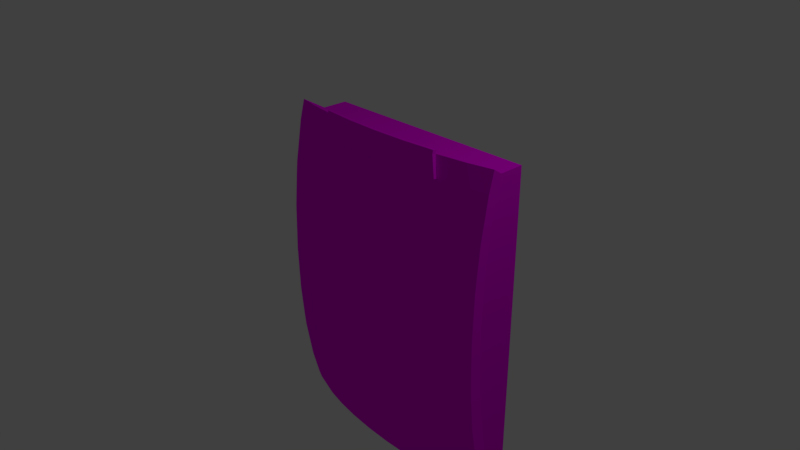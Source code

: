 # Source: security_reader_red_aaron_hubbell.blend  (saved by Blender 2.78.0; exported with 4.5.12 LTS)
import bpy
from mathutils import Matrix  # noqa: F401  (used for matrix-valued properties, if any)

bpy.ops.wm.read_factory_settings(use_empty=True)
scene = bpy.context.scene
scene.name = 'Scene'

# ---- collections
col_collection_1 = bpy.data.collections.new('Collection 1'); scene.collection.children.link(col_collection_1)

# ---- images (referenced by path relative to the original .blend; pixels are not part of the script)
import os
ASSET_DIR = os.environ.get("B2B_ASSET_DIR", "")  # directory of the original .blend (textures are referenced by path, not embedded)
HERE = os.path.dirname(os.path.abspath(__file__))  # packed textures are extracted next to this script under _unpacked/

def load_image(name, relpath, width, height, colorspace="sRGB"):
    """Load a texture the original file referenced (path relative to the .blend, or extracted next to this script)."""
    p = next((c for c in (os.path.join(HERE, relpath), os.path.join(ASSET_DIR, relpath)) if relpath and os.path.exists(c)), "")
    if p:
        img = bpy.data.images.load(p, check_existing=True)
        img.name = name
    else:  # same state as the original file: an image datablock whose file is absent (Cycles renders it pink)
        img = bpy.data.images.new(name, width, height)
        img.source = "FILE"
        img.filepath = "//" + (relpath or name)
    img.colorspace_settings.name = colorspace
    return img
img_20170403_143636_jpg = load_image('20170403_143636.jpg', 'alarm key card light/reader_red.jpg', 1024, 1024, 'sRGB')

# ---- materials (node trees are filled in below, after node groups)
mat_security_material = bpy.data.materials.new('security_material')
mat_security_material.alpha_threshold = 0.0
mat_security_material.roughness = 0.5

# ---- material node trees
mat_security_material.use_nodes = True; mat_security_material.node_tree.nodes.clear()
_N = mat_security_material.node_tree.nodes; _L = mat_security_material.node_tree.links
n0 = _N.new('ShaderNodeBsdfDiffuse'); n0.name = 'Diffuse BSDF'; n0.location = (10, 300)
n1 = _N.new('ShaderNodeTexImage'); n1.name = 'Image Texture'; n1.location = (-189, 348)
n1.width = 140
n1.image = img_20170403_143636_jpg
n2 = _N.new('ShaderNodeOutputMaterial'); n2.name = 'Material Output'; n2.location = (248, 298)
_L.new(n0.outputs[0], n2.inputs[0])
_L.new(n1.outputs[0], n0.inputs[0])
n2.is_active_output = True

# ---- world
world_world = bpy.data.worlds.new('World'); scene.world = world_world
world_world.color = (0.05088, 0.05088, 0.05088)
world_world.use_sun_shadow = False
world_world.sun_shadow_jitter_overblur = 0.0
world_world.cycles.sampling_method = 'MANUAL'

# ---- cameras
cam_camera = bpy.data.cameras.new('Camera')
cam_camera.clip_end = 100.0
cam_camera.lens = 35.0
cam_camera.sensor_width = 32.0
cam_camera.sensor_height = 18.0
cam_camera.ortho_scale = 7.314
cam_camera.dof.focus_distance = 0.0

# ---- lights
light_lamp = bpy.data.lights.new('Lamp', 'POINT')
light_lamp.transmission_factor = 0.0
light_lamp.cutoff_distance = 30.0
light_lamp.energy = 100.0
light_lamp.shadow_buffer_clip_start = 1.001
light_lamp.shadow_soft_size = 0.1
light_lamp.shadow_maximum_resolution = 0.006
light_lamp.use_absolute_resolution = True

# ---- meshes
me_cube_001 = bpy.data.meshes.new('Cube.001')
me_cube_001.from_pydata([(-0.3071, -0.5629, -1.005), (-0.3071, -0.6466, -0.7757), (-0.3071, -0.6107, -0.8967), (-0.3071, -0.7718, 1.075), (-0.3071, -0.7718, 0.02172), (-0.3071, -0.7488, -0.2337), (-0.3071, -0.6926, -0.587), (-0.3071, -0.6926, 1.684), (-0.3071, -0.7488, 1.33), (-0.3071, -0.7819, 0.947), (-0.3071, -0.7921, 0.5483), (-0.3071, -0.7819, 0.1496), (-2.324, -0.763, 1.226), (-2.324, -0.763, -0.1296), (-2.324, -0.7953, 0.5483), (-2.324, -0.7851, 0.947), (-2.324, -0.7851, 0.1496), (-2.324, -0.6407, -0.8197), (-2.324, -0.6975, -0.587), (-2.324, -0.6975, 1.684), (-2.324, -0.7536, 1.33), (-2.324, -0.7536, -0.2337), (-2.324, -0.6178, -0.8967), (-1.613, -0.7492, 1.845), (-1.887, -0.7286, 1.845), (-2.14, -0.6952, 1.845), (-0.5142, -0.6952, 1.845), (-0.7672, -0.7286, 1.845), (-1.042, -0.7492, 1.845), (-1.327, -0.7562, 1.845), (-0.3071, -0.6532, 1.845), (-2.324, -0.6581, 1.845), (-1.565, -0.6896, -1.013), (-1.793, -0.6724, -1.013), (-2.004, -0.6446, -1.013), (-2.188, -0.6072, -1.013), (-0.3151, -0.5616, -1.013), (-0.4664, -0.6072, -1.013), (-0.6509, -0.6446, -1.013), (-0.8614, -0.6724, -1.013), (-1.09, -0.6896, -1.013), (-1.327, -0.6953, -1.013), (-0.3071, -0.558, -1.013), (-2.324, -0.5664, -1.013), (-1.636, -0.9247, 1.942), (-1.662, -0.9592, 1.769), (-1.699, -1.008, 1.391), (-1.722, -1.039, 0.9804), (-1.729, -1.049, 0.5536), (-1.722, -1.039, 0.1269), (-1.699, -1.008, -0.2835), (-1.662, -0.9592, -0.6616), (-1.612, -0.8931, -0.9931), (-1.93, -0.901, 1.942), (-1.981, -0.9335, 1.769), (-2.053, -0.9798, 1.391), (-2.098, -1.008, 0.9804), (-2.113, -1.018, 0.5536), (-2.098, -1.008, 0.1269), (-2.053, -0.9798, -0.2835), (-1.981, -0.9335, -0.6616), (-1.884, -0.8713, -0.9931), (-2.201, -0.8626, 1.942), (-2.275, -0.8919, 1.769), (-2.379, -0.9335, 1.391), (-2.397, -0.9405, -0.172), (-2.379, -0.9335, -0.2835), (-2.275, -0.8919, -0.6616), (-2.133, -0.8358, -0.9931), (-2.397, -0.9776, 0.5536), (-2.397, -0.9658, 0.1269), (-2.397, -0.8, -0.9107), (-2.352, -0.7882, -0.9931), (-2.397, -0.8652, 1.769), (-2.397, -0.9297, 1.391), (-2.397, -0.9297, -0.2835), (-2.397, -0.7737, -0.9931), (-0.2386, -0.8068, -0.8636), (-0.3088, -0.7882, -0.9931), (-0.4602, -0.8626, 1.942), (-0.3865, -0.8919, 1.769), (-0.2816, -0.9335, 1.391), (-0.2386, -0.9506, -0.01002), (-0.2816, -0.9335, -0.2835), (-0.3865, -0.8919, -0.6616), (-0.5277, -0.8358, -0.9931), (-0.731, -0.901, 1.942), (-0.6803, -0.9335, 1.769), (-0.608, -0.9798, 1.391), (-0.5635, -1.008, 0.9804), (-0.5485, -1.018, 0.5536), (-0.5635, -1.008, 0.1269), (-0.608, -0.9798, -0.2835), (-0.6803, -0.9335, -0.6616), (-0.7776, -0.8713, -0.9931), (-1.025, -0.9247, 1.942), (-0.9991, -0.9592, 1.769), (-0.9622, -1.008, 1.391), (-0.9395, -1.039, 0.9804), (-0.9319, -1.049, 0.5536), (-0.9395, -1.039, 0.1269), (-0.9622, -1.008, -0.2835), (-0.9991, -0.9592, -0.6616), (-1.049, -0.8931, -0.9931), (-1.331, -0.9327, 1.942), (-1.331, -0.9678, 1.769), (-1.331, -1.018, 1.391), (-1.331, -1.049, 0.9804), (-1.331, -1.059, 0.5536), (-1.331, -1.049, 0.1269), (-1.331, -1.018, -0.2835), (-1.331, -0.9678, -0.6616), (-1.331, -0.9004, -0.9931), (-0.2386, -0.7655, -0.9931), (-0.2386, -0.9506, 1.117), (-0.2386, -0.9242, -0.2835), (-0.2386, -0.8597, -0.6616), (-0.2386, -0.8597, 1.769), (-0.2386, -0.9242, 1.391), (-0.2386, -0.9622, 0.9804), (-0.2386, -0.974, 0.5536), (-0.2386, -0.9622, 0.1269), (-0.2386, -0.8144, 1.942), (-0.2386, -0.7107, -1.109), (-2.397, -0.9405, 1.279), (-2.397, -0.9658, 0.9804), (-2.397, -0.8652, -0.6616), (-2.397, -0.82, 1.942), (-1.585, -0.8561, -1.118), (-1.829, -0.8365, -1.118), (-2.054, -0.8045, -1.118), (-2.252, -0.7616, -1.118), (-0.2471, -0.7092, -1.118), (-0.4091, -0.7616, -1.118), (-0.6066, -0.8045, -1.118), (-0.8319, -0.8365, -1.118), (-1.076, -0.8561, -1.118), (-1.331, -0.8628, -1.118), (-2.397, -0.7147, -1.118), (-2.324, -0.4258, 1.845), (-0.3071, -0.4258, 1.845), (-2.324, -0.4258, -1.013), (-0.3071, -0.4258, -1.013), (-1.636, -0.9584, 1.949), (-1.662, -0.9929, 1.776), (-1.93, -0.9348, 1.949), (-1.981, -0.9673, 1.776), (-0.731, -0.9348, 1.949), (-0.6803, -0.9673, 1.776), (-1.025, -0.9584, 1.949), (-0.9991, -0.9929, 1.776), (-1.331, -0.9664, 1.949), (-1.331, -1.002, 1.776), (-1.025, -0.9185, 1.972), (-1.025, -0.9523, 1.979), (-0.731, -0.8949, 1.972), (-0.731, -0.9286, 1.979), (-1.331, -0.9265, 1.972), (-1.636, -0.9185, 1.972), (-1.93, -0.8949, 1.972), (-1.331, -0.9603, 1.979), (-1.636, -0.9523, 1.979), (-1.93, -0.9286, 1.979)], [], [(142, 42, 36, 37, 38, 39, 40, 41, 32, 33, 34, 35, 43, 141), (13, 21, 75, 65), (33, 32, 128, 129), (29, 23, 44, 104), (7, 30, 122, 117), (22, 43, 138, 76), (16, 13, 65, 70), (32, 41, 137, 128), (24, 25, 62, 53), (1, 6, 116, 77), (14, 16, 70, 69), (34, 33, 129, 130), (25, 31, 127, 62), (2, 1, 77, 113), (15, 14, 69, 125), (35, 34, 130, 131), (26, 27, 86, 79), (9, 3, 114, 119), (31, 19, 73, 127), (43, 35, 131, 138), (30, 26, 79, 122), (3, 8, 118, 114), (17, 22, 76, 71), (27, 28, 95, 86), (4, 11, 121, 82), (18, 17, 71, 126), (37, 36, 132, 133), (36, 42, 0), (28, 29, 104, 95), (5, 4, 82, 115), (21, 18, 126, 75), (38, 37, 133, 134), (6, 5, 115, 116), (36, 0, 123, 132), (19, 20, 74, 73), (39, 38, 134, 135), (8, 7, 117, 118), (40, 39, 135, 136), (141, 43, 22, 17, 18, 21, 13, 16, 14, 15, 12, 20, 19, 31, 139), (10, 9, 119, 120), (41, 40, 136, 137), (11, 10, 120, 121), (20, 12, 124, 74), (12, 15, 125, 124), (23, 24, 53, 44), (0, 2, 113, 123), (140, 30, 7, 8, 3, 9, 10, 11, 4, 5, 6, 1, 2, 0, 42, 142), (137, 112, 52, 128), (106, 105, 45, 46), (107, 106, 46, 47), (108, 107, 47, 48), (109, 108, 48, 49), (110, 109, 49, 50), (111, 110, 50, 51), (112, 111, 51, 52), (52, 51, 60, 61), (128, 52, 61, 129), (46, 45, 54, 55), (47, 46, 55, 56), (48, 47, 56, 57), (49, 48, 57, 58), (50, 49, 58, 59), (51, 50, 59, 60), (60, 59, 66, 67), (61, 60, 67, 68), (129, 61, 68, 130), (55, 54, 63, 64), (130, 68, 72, 131), (124, 64, 74), (113, 77, 78), (115, 82, 83), (116, 115, 83, 84), (122, 79, 80, 117), (133, 78, 85, 134), (118, 117, 80, 81), (114, 118, 81), (134, 85, 94, 135), (81, 80, 87, 88), (114, 81, 88, 89, 119), (120, 119, 89, 90), (121, 120, 90, 91), (84, 83, 92, 93), (85, 84, 93, 94), (91, 90, 99, 100), (92, 91, 100, 101), (93, 92, 101, 102), (94, 93, 102, 103), (135, 94, 103, 136), (88, 87, 96, 97), (89, 88, 97, 98), (90, 89, 98, 99), (136, 103, 112, 137), (97, 96, 105, 106), (98, 97, 106, 107), (99, 98, 107, 108), (100, 99, 108, 109), (101, 100, 109, 110), (102, 101, 110, 111), (103, 102, 111, 112), (83, 82, 121, 91, 92), (78, 77, 116, 84, 85), (132, 123, 113, 78, 133), (131, 72, 76, 138), (64, 63, 73, 74), (67, 66, 75, 126), (68, 67, 126, 71, 72), (72, 71, 76), (57, 56, 125, 69), (58, 57, 69, 70), (59, 58, 70, 65, 66), (66, 65, 75), (56, 55, 64, 124, 125), (105, 96, 150, 152), (45, 105, 152, 144), (80, 79, 86, 87), (63, 62, 127, 73), (54, 53, 62, 63), (151, 149, 154, 160), (87, 86, 147, 148), (141, 139, 140, 142), (27, 26, 30, 140, 139, 31, 25, 24, 23, 29, 28), (150, 149, 151, 152), (148, 147, 149, 150), (152, 151, 143, 144), (144, 143, 145, 146), (96, 87, 148, 150), (53, 145, 162, 159), (145, 143, 161, 162), (54, 45, 144, 146), (44, 53, 159, 158), (53, 54, 146, 145), (155, 153, 154, 156), (157, 158, 161, 160), (153, 157, 160, 154), (158, 159, 162, 161), (86, 95, 153, 155), (149, 147, 156, 154), (147, 86, 155, 156), (104, 44, 158, 157), (143, 151, 160, 161), (95, 104, 157, 153)])
_uv = me_cube_001.uv_layers.new(name='UVMap')
_uv.uv.foreach_set('vector', [0.1861, 0.8367, 0.1674, 0.8367, 0.1669, 0.8354, 0.1604, 0.8121, 0.1551, 0.7836, 0.1512, 0.7512, 0.1488, 0.7159, 0.1479, 0.6793, 0.1488, 0.6427, 0.1512, 0.6074, 0.1551, 0.575, 0.1604, 0.5465, 0.1662, 0.5256, 0.1861, 0.5256, 0.8537, 0.7987, 0.855, 0.8147, 0.8272, 0.8225, 0.8257, 0.8053, 0.1512, 0.6074, 0.1488, 0.6427, 0.1211, 0.6396, 0.1239, 0.6019, 0.708, 0.1818, 0.709, 0.2259, 0.6802, 0.2295, 0.6791, 0.1823, 0.05573, 0.9465, 0.06135, 0.9713, 0.03596, 0.9861, 0.02951, 0.9595, 0.8743, 0.9171, 0.8816, 0.9351, 0.8578, 0.9514, 0.8494, 0.9321, 0.8505, 0.7556, 0.8537, 0.7987, 0.8257, 0.8053, 0.8221, 0.7592, 0.1488, 0.6427, 0.1479, 0.6793, 0.1202, 0.6788, 0.1211, 0.6396, 0.7119, 0.2682, 0.7166, 0.3072, 0.6889, 0.3166, 0.6835, 0.2748, 0.06229, 0.5672, 0.05573, 0.5964, 0.02951, 0.5848, 0.03705, 0.5535, 0.8491, 0.6941, 0.8505, 0.7556, 0.8221, 0.7592, 0.8204, 0.6934, 0.1551, 0.575, 0.1512, 0.6074, 0.1239, 0.6019, 0.1285, 0.5671, 0.7166, 0.3072, 0.7218, 0.3355, 0.6949, 0.3468, 0.6889, 0.3166, 0.06742, 0.5485, 0.06229, 0.5672, 0.03705, 0.5535, 0.04294, 0.5335, 0.8505, 0.6326, 0.8491, 0.6941, 0.8204, 0.6934, 0.8221, 0.6276, 0.1604, 0.5465, 0.1551, 0.575, 0.1285, 0.5671, 0.1345, 0.5367, 0.7166, 0.05639, 0.7119, 0.09542, 0.6835, 0.08985, 0.6889, 0.04807, 0.043, 0.833, 0.04445, 0.8527, 0.01655, 0.8591, 0.01489, 0.838, 0.8686, 0.4943, 0.863, 0.5192, 0.8364, 0.5062, 0.8428, 0.4795, 0.1662, 0.5256, 0.1604, 0.5465, 0.1345, 0.5367, 0.1412, 0.5143, 0.7225, 0.02446, 0.7166, 0.05639, 0.6889, 0.04807, 0.6956, 0.01388, 0.04445, 0.8527, 0.04773, 0.8921, 0.02032, 0.9013, 0.01655, 0.8591, 0.871, 0.9052, 0.8743, 0.9171, 0.8494, 0.9321, 0.8457, 0.9194, 0.7119, 0.09542, 0.709, 0.1378, 0.6802, 0.1352, 0.6835, 0.08985, 0.04445, 0.6903, 0.043, 0.7101, 0.01489, 0.7064, 0.01655, 0.6853, 0.863, 0.8693, 0.871, 0.9052, 0.8457, 0.9194, 0.8364, 0.8809, 0.1604, 0.8121, 0.1669, 0.8354, 0.142, 0.8459, 0.1345, 0.8209, 0.7505, 0.3746, 0.7517, 0.3746, 0.7517, 0.3759, 0.709, 0.1378, 0.708, 0.1818, 0.6791, 0.1823, 0.6802, 0.1352, 0.04773, 0.6509, 0.04445, 0.6903, 0.01655, 0.6853, 0.02032, 0.6431, 0.855, 0.8147, 0.863, 0.8693, 0.8364, 0.8809, 0.8272, 0.8225, 0.1551, 0.7836, 0.1604, 0.8121, 0.1345, 0.8209, 0.1285, 0.7905, 0.05573, 0.5964, 0.04773, 0.6509, 0.02032, 0.6431, 0.02951, 0.5848, 0.07469, 0.5306, 0.07422, 0.5318, 0.05075, 0.5156, 0.05126, 0.5143, 0.863, 0.5192, 0.855, 0.5736, 0.8272, 0.5644, 0.8364, 0.5062, 0.1512, 0.7512, 0.1551, 0.7836, 0.1285, 0.7905, 0.1239, 0.7557, 0.04773, 0.8921, 0.05573, 0.9465, 0.02951, 0.9595, 0.02032, 0.9013, 0.1488, 0.7159, 0.1512, 0.7512, 0.1239, 0.7557, 0.1211, 0.718, 0.9015, 0.9353, 0.8816, 0.9351, 0.8743, 0.9171, 0.871, 0.9052, 0.863, 0.8693, 0.855, 0.8147, 0.8537, 0.7987, 0.8505, 0.7556, 0.8491, 0.6941, 0.8505, 0.6326, 0.8537, 0.5896, 0.855, 0.5736, 0.863, 0.5192, 0.8686, 0.4943, 0.9015, 0.4946, 0.04155, 0.7715, 0.043, 0.833, 0.01489, 0.838, 0.01321, 0.7723, 0.1479, 0.6793, 0.1488, 0.7159, 0.1211, 0.718, 0.1202, 0.6788, 0.043, 0.7101, 0.04155, 0.7715, 0.01321, 0.7723, 0.01489, 0.7064, 0.855, 0.5736, 0.8537, 0.5896, 0.8257, 0.5816, 0.8272, 0.5644, 0.8537, 0.5896, 0.8505, 0.6326, 0.8221, 0.6276, 0.8257, 0.5816, 0.709, 0.2259, 0.7119, 0.2682, 0.6835, 0.2748, 0.6802, 0.2295, 0.07422, 0.5318, 0.06742, 0.5485, 0.04294, 0.5335, 0.05075, 0.5156, 0.09377, 0.9711, 0.06135, 0.9713, 0.05573, 0.9465, 0.04773, 0.8921, 0.04445, 0.8527, 0.043, 0.833, 0.04155, 0.7715, 0.043, 0.7101, 0.04445, 0.6903, 0.04773, 0.6509, 0.05573, 0.5964, 0.06229, 0.5672, 0.06742, 0.5485, 0.07422, 0.5318, 0.07493, 0.5305, 0.09377, 0.5304, 0.1698, 0.01462, 0.1698, 0.03402, 0.1284, 0.03398, 0.1325, 0.01458, 0.1698, 0.4021, 0.1698, 0.4602, 0.1211, 0.4601, 0.1157, 0.4021, 0.1698, 0.339, 0.1698, 0.4021, 0.1157, 0.4021, 0.1124, 0.3389, 0.1698, 0.2732, 0.1698, 0.339, 0.1124, 0.3389, 0.1113, 0.2732, 0.1698, 0.2074, 0.1698, 0.2732, 0.1113, 0.2732, 0.1124, 0.2074, 0.1698, 0.144, 0.1698, 0.2074, 0.1124, 0.2074, 0.1157, 0.1439, 0.1698, 0.08545, 0.1698, 0.144, 0.1157, 0.1439, 0.1211, 0.0854, 0.1698, 0.03402, 0.1698, 0.08545, 0.1211, 0.0854, 0.1284, 0.03398, 0.1284, 0.03398, 0.1211, 0.0854, 0.07433, 0.08528, 0.08861, 0.03388, 0.1325, 0.01458, 0.1284, 0.03398, 0.08861, 0.03388, 0.09658, 0.01449, 0.1157, 0.4021, 0.1211, 0.4601, 0.07433, 0.46, 0.06372, 0.4019, 0.1124, 0.3389, 0.1157, 0.4021, 0.06372, 0.4019, 0.05718, 0.3388, 0.1113, 0.2732, 0.1124, 0.3389, 0.05718, 0.3388, 0.05498, 0.2731, 0.1124, 0.2074, 0.1113, 0.2732, 0.05498, 0.2731, 0.05718, 0.2072, 0.1157, 0.1439, 0.1124, 0.2074, 0.05718, 0.2072, 0.06372, 0.1438, 0.1211, 0.0854, 0.1157, 0.1439, 0.06372, 0.1438, 0.07433, 0.08528, 0.07433, 0.08528, 0.06372, 0.1438, 0.01579, 0.1436, 0.0312, 0.08508, 0.08861, 0.03388, 0.07433, 0.08528, 0.0312, 0.08508, 0.05193, 0.03371, 0.09658, 0.01449, 0.08861, 0.03388, 0.05193, 0.03371, 0.06351, 0.01434, 0.06372, 0.4019, 0.07433, 0.46, 0.0312, 0.4598, 0.01579, 0.4017, 0.06351, 0.01434, 0.05193, 0.03371, 0.01978, 0.03348, 0.03451, 0.01413, 0.01321, 0.3846, 0.01579, 0.4017, 0.01321, 0.4017, 0.3301, 0.03337, 0.3301, 0.05353, 0.3198, 0.03348, 0.3301, 0.1435, 0.3301, 0.1858, 0.3238, 0.1436, 0.3301, 0.08493, 0.3301, 0.1435, 0.3238, 0.1436, 0.3084, 0.08508, 0.3301, 0.4861, 0.2976, 0.4863, 0.3084, 0.4598, 0.3301, 0.4597, 0.3051, 0.01413, 0.3198, 0.03348, 0.2877, 0.03371, 0.2761, 0.01434, 0.3301, 0.4017, 0.3301, 0.4597, 0.3084, 0.4598, 0.3238, 0.4017, 0.3301, 0.3596, 0.3301, 0.4017, 0.3238, 0.4017, 0.2761, 0.01434, 0.2877, 0.03371, 0.251, 0.03388, 0.243, 0.01449, 0.3238, 0.4017, 0.3084, 0.4598, 0.2653, 0.46, 0.2759, 0.4019, 0.3301, 0.3596, 0.3238, 0.4017, 0.2759, 0.4019, 0.2824, 0.3388, 0.3301, 0.3386, 0.3301, 0.2728, 0.3301, 0.3386, 0.2824, 0.3388, 0.2846, 0.2731, 0.3301, 0.207, 0.3301, 0.2728, 0.2846, 0.2731, 0.2824, 0.2072, 0.3084, 0.08508, 0.3238, 0.1436, 0.2759, 0.1438, 0.2653, 0.08528, 0.2877, 0.03371, 0.3084, 0.08508, 0.2653, 0.08528, 0.251, 0.03388, 0.2824, 0.2072, 0.2846, 0.2731, 0.2283, 0.2732, 0.2272, 0.2074, 0.2759, 0.1438, 0.2824, 0.2072, 0.2272, 0.2074, 0.2239, 0.1439, 0.2653, 0.08528, 0.2759, 0.1438, 0.2239, 0.1439, 0.2185, 0.0854, 0.251, 0.03388, 0.2653, 0.08528, 0.2185, 0.0854, 0.2112, 0.03398, 0.243, 0.01449, 0.251, 0.03388, 0.2112, 0.03398, 0.2071, 0.01458, 0.2759, 0.4019, 0.2653, 0.46, 0.2185, 0.4601, 0.2239, 0.4021, 0.2824, 0.3388, 0.2759, 0.4019, 0.2239, 0.4021, 0.2272, 0.3389, 0.2846, 0.2731, 0.2824, 0.3388, 0.2272, 0.3389, 0.2283, 0.2732, 0.2071, 0.01458, 0.2112, 0.03398, 0.1698, 0.03402, 0.1698, 0.01462, 0.2239, 0.4021, 0.2185, 0.4601, 0.1698, 0.4602, 0.1698, 0.4021, 0.2272, 0.3389, 0.2239, 0.4021, 0.1698, 0.4021, 0.1698, 0.339, 0.2283, 0.2732, 0.2272, 0.3389, 0.1698, 0.339, 0.1698, 0.2732, 0.2272, 0.2074, 0.2283, 0.2732, 0.1698, 0.2732, 0.1698, 0.2074, 0.2239, 0.1439, 0.2272, 0.2074, 0.1698, 0.2074, 0.1698, 0.144, 0.2185, 0.0854, 0.2239, 0.1439, 0.1698, 0.144, 0.1698, 0.08545, 0.2112, 0.03398, 0.2185, 0.0854, 0.1698, 0.08545, 0.1698, 0.03402, 0.3238, 0.1436, 0.3301, 0.1858, 0.3301, 0.207, 0.2824, 0.2072, 0.2759, 0.1438, 0.3198, 0.03348, 0.3301, 0.05353, 0.3301, 0.08493, 0.3084, 0.08508, 0.2877, 0.03371, 0.3289, 0.01388, 0.3301, 0.01527, 0.3301, 0.03337, 0.3198, 0.03348, 0.3051, 0.01413, 0.03451, 0.01413, 0.01978, 0.03348, 0.01321, 0.03341, 0.01321, 0.01391, 0.01579, 0.4017, 0.0312, 0.4598, 0.01321, 0.4597, 0.01321, 0.4017, 0.0312, 0.08508, 0.01579, 0.1436, 0.01321, 0.1436, 0.01321, 0.08496, 0.05193, 0.03371, 0.0312, 0.08508, 0.01321, 0.08496, 0.01321, 0.04625, 0.01978, 0.03348, 0.01978, 0.03348, 0.01321, 0.04625, 0.01321, 0.03341, 0.05498, 0.2731, 0.05718, 0.3388, 0.01321, 0.3386, 0.01321, 0.2729, 0.05718, 0.2072, 0.05498, 0.2731, 0.01321, 0.2729, 0.01321, 0.207, 0.06372, 0.1438, 0.05718, 0.2072, 0.01321, 0.207, 0.01321, 0.1608, 0.01579, 0.1436, 0.01579, 0.1436, 0.01321, 0.1608, 0.01321, 0.1436, 0.05718, 0.3388, 0.06372, 0.4019, 0.01579, 0.4017, 0.01321, 0.3846, 0.01321, 0.3386, 0.9325, 0.5798, 0.9337, 0.631, 0.9292, 0.631, 0.928, 0.5798, 0.9337, 0.5287, 0.9325, 0.5798, 0.928, 0.5798, 0.9292, 0.5287, 0.3084, 0.4598, 0.2976, 0.4863, 0.2578, 0.4865, 0.2653, 0.46, 0.0312, 0.4598, 0.04201, 0.4863, 0.01321, 0.4861, 0.01321, 0.4597, 0.07433, 0.46, 0.08178, 0.4865, 0.04201, 0.4863, 0.0312, 0.4598, 0.2169, 0.6146, 0.2169, 0.6617, 0.2126, 0.6617, 0.2126, 0.6146, 0.7822, 0.4435, 0.782, 0.4158, 0.787, 0.4159, 0.7872, 0.4436, 0.3566, 0.4518, 0.3566, 0.01388, 0.6526, 0.01388, 0.6526, 0.4518, 0.7119, 0.09542, 0.7166, 0.05639, 0.7225, 0.02446, 0.7543, 0.02446, 0.7543, 0.3355, 0.7218, 0.3355, 0.7166, 0.3072, 0.7119, 0.2682, 0.709, 0.2259, 0.708, 0.1818, 0.709, 0.1378, 0.2422, 0.6657, 0.2169, 0.6617, 0.2169, 0.6146, 0.2421, 0.6146, 0.2423, 0.7149, 0.217, 0.7071, 0.2169, 0.6617, 0.2422, 0.6657, 0.2421, 0.6146, 0.2169, 0.6146, 0.2169, 0.5675, 0.2422, 0.5635, 0.2422, 0.5635, 0.2169, 0.5675, 0.217, 0.5221, 0.2423, 0.5143, 0.9337, 0.631, 0.9374, 0.6801, 0.9328, 0.6801, 0.9292, 0.631, 0.7505, 0.4389, 0.7554, 0.4388, 0.7556, 0.4435, 0.7507, 0.4436, 0.217, 0.5221, 0.2169, 0.5675, 0.2126, 0.5675, 0.2127, 0.5221, 0.9374, 0.4795, 0.9337, 0.5287, 0.9292, 0.5287, 0.9328, 0.4795, 0.982, 0.05921, 0.9824, 0.01388, 0.9868, 0.01388, 0.9864, 0.05921, 0.7505, 0.4389, 0.7507, 0.4112, 0.7556, 0.4111, 0.7554, 0.4388, 0.9233, 0.2663, 0.92, 0.3116, 0.915, 0.3116, 0.9183, 0.2663, 0.9189, 0.3587, 0.92, 0.4059, 0.915, 0.4059, 0.9139, 0.3587, 0.92, 0.3116, 0.9189, 0.3587, 0.9139, 0.3587, 0.915, 0.3116, 0.92, 0.4059, 0.9233, 0.4512, 0.9183, 0.4512, 0.915, 0.4059, 0.9824, 0.1988, 0.982, 0.1535, 0.9864, 0.1535, 0.9868, 0.1988, 0.2169, 0.6617, 0.217, 0.7071, 0.2127, 0.7071, 0.2126, 0.6617, 0.787, 0.4159, 0.782, 0.4158, 0.7822, 0.4111, 0.7872, 0.4112, 0.9818, 0.1064, 0.982, 0.05921, 0.9864, 0.05921, 0.9862, 0.1064, 0.2169, 0.5675, 0.2169, 0.6146, 0.2126, 0.6146, 0.2126, 0.5675, 0.982, 0.1535, 0.9818, 0.1064, 0.9862, 0.1064, 0.9864, 0.1535])
me_cube_001.materials.append(mat_security_material)
me_cube_001.use_remesh_preserve_volume = False
me_cube_001.use_remesh_preserve_attributes = False
me_cube_001.use_mirror_vertex_groups = False
me_cube_001.update()

# ---- objects
ob_cube = bpy.data.objects.new('Cube', me_cube_001)
ob_lamp = bpy.data.objects.new('Lamp', light_lamp)
ob_camera = bpy.data.objects.new('Camera', cam_camera)

# ---- transforms, parenting, visibility, modifiers, constraints
ob_cube.location = (2.608, 0.8652, -0.8216)
ob_cube.scale = (1.428, 1.428, 1.428)
ob_cube.lineart.crease_threshold = 0.0
ob_lamp.location = (4.076, 1.005, 5.904)
ob_lamp.rotation_euler = (0.6503, 0.05522, 1.866)
ob_lamp.lock_rotations_4d = False
ob_lamp.empty_display_type = 'ARROWS'
ob_lamp.color = (0.0, 0.0, 0.0, 0.0)
ob_lamp.lineart.crease_threshold = 0.0
ob_camera.location = (7.481, -6.508, 5.344)
ob_camera.rotation_euler = (1.109, 0.0, 0.8149)
ob_camera.lock_rotations_4d = False
ob_camera.empty_display_type = 'ARROWS'
ob_camera.color = (0.0, 0.0, 0.0, 0.0)
ob_camera.display_type = 'WIRE'
ob_camera.lineart.crease_threshold = 0.0

# ---- collection membership
col_collection_1.objects.link(ob_cube)
col_collection_1.objects.link(ob_lamp)
col_collection_1.objects.link(ob_camera)

# ---- scene / render settings (as saved in the file)
scene.camera = ob_camera
scene.frame_start = 1; scene.frame_end = 250; scene.frame_set(1)
scene.render.engine = 'CYCLES'
scene.render.resolution_percentage = 50
scene.render.dither_intensity = 0.0
scene.cycles.use_denoising = False
scene.cycles.samples = 128
scene.cycles.sampling_pattern = 'TABULATED_SOBOL'
scene.cycles.light_sampling_threshold = 0.0
scene.cycles.use_adaptive_sampling = False
scene.cycles.use_light_tree = False
scene.cycles.blur_glossy = 0.0
scene.cycles.sample_clamp_indirect = 0.0
scene.view_settings.view_transform = 'Standard'
bpy.context.view_layer.update()
